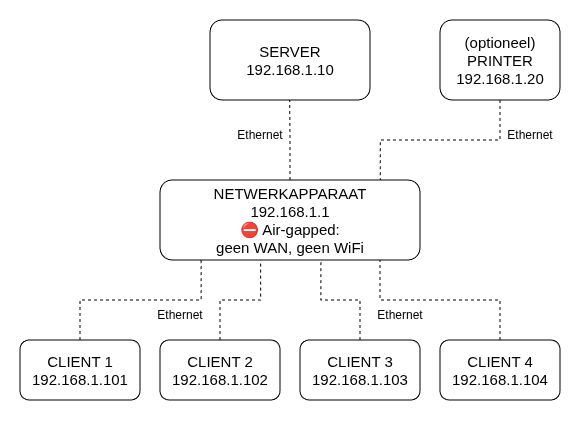

The diagram above was exported from draw.io. Its source (the exported page's mxGraphModel, read from the mxfile embedded in the PNG):
<mxGraphModel dx="820" dy="463" grid="1" gridSize="10" guides="1" tooltips="1" connect="1" arrows="1" fold="1" page="1" pageScale="1" pageWidth="850" pageHeight="1100" math="0" shadow="0">
  <root>
    <mxCell id="0" />
    <mxCell id="1" parent="0" />
    <mxCell id="Tm2Q62QXJmhAg0bDZfRS-10" edge="1" parent="1" source="Tm2Q62QXJmhAg0bDZfRS-1" style="edgeStyle=orthogonalEdgeStyle;rounded=0;orthogonalLoop=1;jettySize=auto;html=1;exitX=0.5;exitY=0;exitDx=0;exitDy=0;dashed=1;endArrow=none;endFill=0;">
      <mxGeometry relative="1" as="geometry">
        <mxPoint x="349.7241379310344" y="160" as="targetPoint" />
      </mxGeometry>
    </mxCell>
    <mxCell id="Tm2Q62QXJmhAg0bDZfRS-1" parent="1" style="rounded=1;whiteSpace=wrap;html=1;" value="&lt;div&gt;&lt;font style=&quot;font-size: 15px;&quot;&gt;NETWERKAPPARAAT&lt;/font&gt;&lt;/div&gt;&lt;div&gt;&lt;font style=&quot;font-size: 15px;&quot;&gt;192.168.1.1&lt;/font&gt;&lt;/div&gt;&lt;div&gt;&lt;font style=&quot;font-size: 15px;&quot;&gt;⛔ Air-gapped:&lt;/font&gt;&lt;/div&gt;&lt;div&gt;&lt;font style=&quot;font-size: 15px;&quot;&gt;geen WAN, geen WiFi&lt;/font&gt;&lt;/div&gt;" vertex="1">
      <mxGeometry height="80" width="260" x="220" y="240" as="geometry" />
    </mxCell>
    <mxCell id="Tm2Q62QXJmhAg0bDZfRS-2" parent="1" style="rounded=1;whiteSpace=wrap;html=1;" value="&lt;font style=&quot;font-size: 15px;&quot;&gt;SERVER&lt;/font&gt;&lt;div&gt;&lt;font style=&quot;font-size: 15px;&quot;&gt;192.168.1.10&lt;/font&gt;&lt;/div&gt;" vertex="1">
      <mxGeometry height="80" width="160" x="270" y="80" as="geometry" />
    </mxCell>
    <mxCell id="Tm2Q62QXJmhAg0bDZfRS-6" parent="1" style="rounded=1;whiteSpace=wrap;html=1;" value="&lt;font style=&quot;font-size: 15px;&quot;&gt;CLIENT 1&lt;/font&gt;&lt;div&gt;&lt;font style=&quot;font-size: 15px;&quot;&gt;192.168.1.101&lt;/font&gt;&lt;/div&gt;" vertex="1">
      <mxGeometry height="60" width="120" x="80" y="400" as="geometry" />
    </mxCell>
    <mxCell id="Tm2Q62QXJmhAg0bDZfRS-7" parent="1" style="rounded=1;whiteSpace=wrap;html=1;" value="&lt;font style=&quot;font-size: 15px;&quot;&gt;CLIENT 2&lt;/font&gt;&lt;div&gt;&lt;font style=&quot;font-size: 15px;&quot;&gt;192.168.1.102&lt;/font&gt;&lt;/div&gt;" vertex="1">
      <mxGeometry height="60" width="120" x="220" y="400" as="geometry" />
    </mxCell>
    <mxCell id="Tm2Q62QXJmhAg0bDZfRS-8" parent="1" style="rounded=1;whiteSpace=wrap;html=1;" value="&lt;font style=&quot;font-size: 15px;&quot;&gt;CLIENT 3&lt;/font&gt;&lt;div&gt;&lt;font style=&quot;font-size: 15px;&quot;&gt;192.168.1.103&lt;/font&gt;&lt;/div&gt;" vertex="1">
      <mxGeometry height="60" width="120" x="360" y="400" as="geometry" />
    </mxCell>
    <mxCell id="Tm2Q62QXJmhAg0bDZfRS-9" parent="1" style="rounded=1;whiteSpace=wrap;html=1;" value="&lt;font style=&quot;font-size: 15px;&quot;&gt;CLIENT 4&lt;/font&gt;&lt;div&gt;&lt;font style=&quot;font-size: 15px;&quot;&gt;192.168.1.104&lt;/font&gt;&lt;/div&gt;" vertex="1">
      <mxGeometry height="60" width="120" x="500" y="400" as="geometry" />
    </mxCell>
    <mxCell id="Tm2Q62QXJmhAg0bDZfRS-12" edge="1" parent="1" source="Tm2Q62QXJmhAg0bDZfRS-8" style="edgeStyle=orthogonalEdgeStyle;rounded=0;orthogonalLoop=1;jettySize=auto;html=1;exitX=0.5;exitY=0;exitDx=0;exitDy=0;entryX=0.619;entryY=1.004;entryDx=0;entryDy=0;entryPerimeter=0;dashed=1;endArrow=none;endFill=0;" target="Tm2Q62QXJmhAg0bDZfRS-1">
      <mxGeometry relative="1" as="geometry" />
    </mxCell>
    <mxCell id="Tm2Q62QXJmhAg0bDZfRS-13" edge="1" parent="1" source="Tm2Q62QXJmhAg0bDZfRS-9" style="edgeStyle=orthogonalEdgeStyle;rounded=0;orthogonalLoop=1;jettySize=auto;html=1;exitX=0.5;exitY=0;exitDx=0;exitDy=0;entryX=0.846;entryY=1;entryDx=0;entryDy=0;entryPerimeter=0;endArrow=none;endFill=0;dashed=1;" target="Tm2Q62QXJmhAg0bDZfRS-1">
      <mxGeometry relative="1" as="geometry" />
    </mxCell>
    <mxCell id="Tm2Q62QXJmhAg0bDZfRS-14" edge="1" parent="1" source="Tm2Q62QXJmhAg0bDZfRS-7" style="edgeStyle=orthogonalEdgeStyle;rounded=0;orthogonalLoop=1;jettySize=auto;html=1;endArrow=none;endFill=0;dashed=1;entryX=0.387;entryY=1.003;entryDx=0;entryDy=0;entryPerimeter=0;" target="Tm2Q62QXJmhAg0bDZfRS-1">
      <mxGeometry relative="1" as="geometry">
        <mxPoint x="320" y="320" as="targetPoint" />
      </mxGeometry>
    </mxCell>
    <mxCell id="Tm2Q62QXJmhAg0bDZfRS-15" edge="1" parent="1" source="Tm2Q62QXJmhAg0bDZfRS-6" style="edgeStyle=orthogonalEdgeStyle;rounded=0;orthogonalLoop=1;jettySize=auto;html=1;entryX=0.158;entryY=0.981;entryDx=0;entryDy=0;entryPerimeter=0;exitX=0.5;exitY=0;exitDx=0;exitDy=0;endArrow=none;endFill=0;dashed=1;" target="Tm2Q62QXJmhAg0bDZfRS-1">
      <mxGeometry relative="1" as="geometry" />
    </mxCell>
    <mxCell id="Tm2Q62QXJmhAg0bDZfRS-16" parent="1" style="rounded=1;whiteSpace=wrap;html=1;" value="&lt;div&gt;&lt;font style=&quot;font-size: 15px;&quot;&gt;(optioneel)&lt;/font&gt;&lt;/div&gt;&lt;font style=&quot;font-size: 15px;&quot;&gt;PRINTER&lt;/font&gt;&lt;div&gt;&lt;font style=&quot;font-size: 15px;&quot;&gt;192.168.1.20&lt;/font&gt;&lt;/div&gt;" vertex="1">
      <mxGeometry height="80" width="120" x="500" y="80" as="geometry" />
    </mxCell>
    <mxCell id="Tm2Q62QXJmhAg0bDZfRS-17" edge="1" parent="1" source="Tm2Q62QXJmhAg0bDZfRS-16" style="edgeStyle=orthogonalEdgeStyle;rounded=0;orthogonalLoop=1;jettySize=auto;html=1;entryX=0.847;entryY=0;entryDx=0;entryDy=0;entryPerimeter=0;exitX=0.5;exitY=1;exitDx=0;exitDy=0;endArrow=none;endFill=0;dashed=1;" target="Tm2Q62QXJmhAg0bDZfRS-1">
      <mxGeometry relative="1" as="geometry" />
    </mxCell>
    <mxCell id="Tm2Q62QXJmhAg0bDZfRS-18" parent="1" style="text;html=1;whiteSpace=wrap;strokeColor=none;fillColor=none;align=center;verticalAlign=middle;rounded=0;" value="Ethernet" vertex="1">
      <mxGeometry height="30" width="60" x="290" y="180" as="geometry" />
    </mxCell>
    <mxCell id="Tm2Q62QXJmhAg0bDZfRS-19" parent="1" style="text;html=1;whiteSpace=wrap;strokeColor=none;fillColor=none;align=center;verticalAlign=middle;rounded=0;" value="Ethernet" vertex="1">
      <mxGeometry height="30" width="60" x="560" y="180" as="geometry" />
    </mxCell>
    <mxCell id="Tm2Q62QXJmhAg0bDZfRS-20" parent="1" style="text;html=1;whiteSpace=wrap;strokeColor=none;fillColor=none;align=center;verticalAlign=middle;rounded=0;" value="Ethernet" vertex="1">
      <mxGeometry height="30" width="60" x="430" y="360" as="geometry" />
    </mxCell>
    <mxCell id="Tm2Q62QXJmhAg0bDZfRS-21" parent="1" style="text;html=1;whiteSpace=wrap;strokeColor=none;fillColor=none;align=center;verticalAlign=middle;rounded=0;" value="Ethernet" vertex="1">
      <mxGeometry height="30" width="60" x="210" y="360" as="geometry" />
    </mxCell>
  </root>
</mxGraphModel>